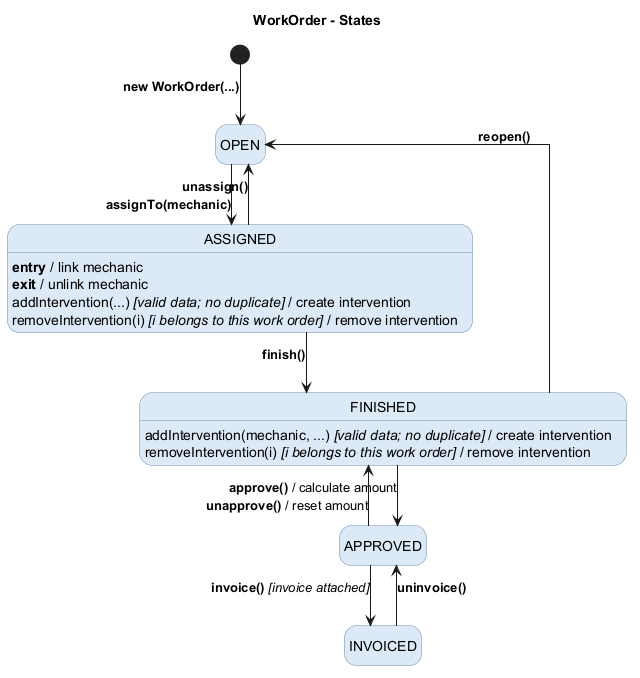

The diagram above was rendered by PlantUML. Its source (embedded in the PNG):
@startuml
title WorkOrder - States

top to bottom direction

hide empty description
skinparam shadowing false
skinparam linetype ortho
skinparam state {
  BackgroundColor #DCEAF7
  BorderColor #6F8FA8
}

[*] -down-> OPEN : **new WorkOrder(...)**

ASSIGNED -up-> OPEN : **unassign()**
OPEN -down-> ASSIGNED : **assignTo(mechanic)**
ASSIGNED -down-> FINISHED : **finish()**
FINISHED --> APPROVED : **approve()** / calculate amount
APPROVED --> INVOICED : **invoice()** //[invoice attached]//

INVOICED --> APPROVED : **uninvoice()**
APPROVED --> FINISHED : **unapprove()** / reset amount
FINISHED --> OPEN : **reopen()**

ASSIGNED : **entry** / link mechanic
ASSIGNED : **exit** / unlink mechanic
ASSIGNED : addIntervention(...) //[valid data; no duplicate]// / create intervention
ASSIGNED : removeIntervention(i) //[i belongs to this work order]// / remove intervention

FINISHED : addIntervention(mechanic, ...) //[valid data; no duplicate]// / create intervention
FINISHED : removeIntervention(i) //[i belongs to this work order]// / remove intervention

@enduml